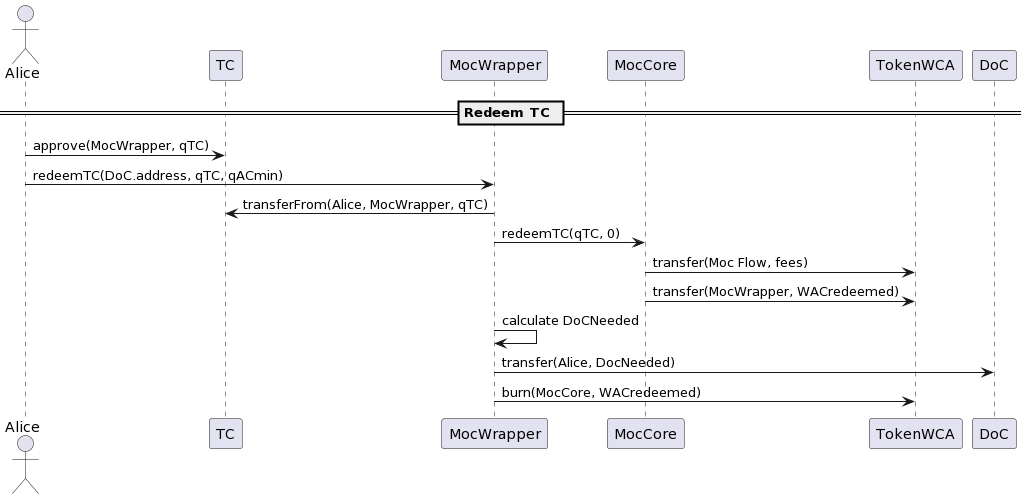

The diagram above was rendered by PlantUML. Its source (embedded in the PNG):
@startuml
== Redeem TC ==

actor Alice
Alice -> TC : approve(MocWrapper, qTC)
Alice -> MocWrapper : redeemTC(DoC.address, qTC, qACmin)
MocWrapper -> TC : transferFrom(Alice, MocWrapper, qTC)
MocWrapper -> MocCore : redeemTC(qTC, 0)
MocCore -> TokenWCA : transfer(Moc Flow, fees) 
MocCore -> TokenWCA : transfer(MocWrapper, WACredeemed)
MocWrapper -> MocWrapper : calculate DoCNeeded
MocWrapper -> DoC : transfer(Alice, DocNeeded) 
MocWrapper -> TokenWCA : burn(MocCore, WACredeemed)
@enduml